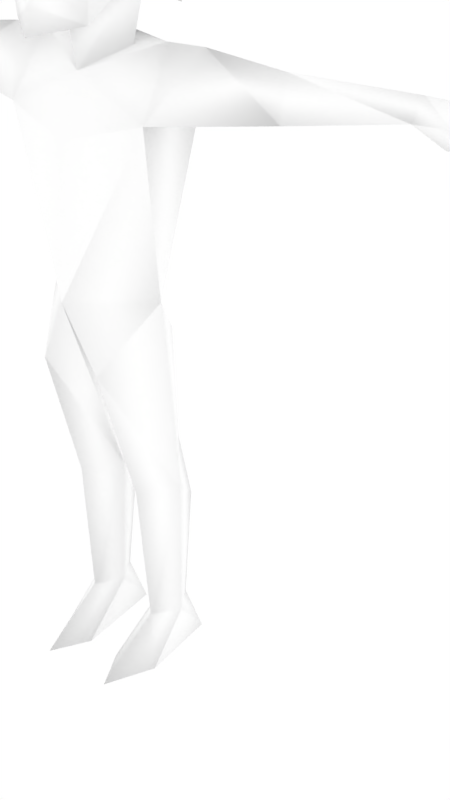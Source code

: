 # Source: malenpc12.blend  (saved by Blender 2.68.0; exported with 4.5.12 LTS)
import bpy
from mathutils import Matrix  # noqa: F401  (used for matrix-valued properties, if any)

bpy.ops.wm.read_factory_settings(use_empty=True)
scene = bpy.context.scene
scene.name = 'Scene'

# ---- collections
col_collection_1 = bpy.data.collections.new('Collection 1'); scene.collection.children.link(col_collection_1)
col_collection_2 = bpy.data.collections.new('Collection 2'); scene.collection.children.link(col_collection_2)

# ---- materials (node trees are filled in below, after node groups)
mat_npcs = bpy.data.materials.new('npcs')
mat_npcs.alpha_threshold = 0.0
mat_npcs.use_transparent_shadow = False
mat_npcs.diffuse_color = (1.0, 1.0, 1.0, 1.0)
mat_npcs.roughness = 0.5
mat_npcs.line_color = (0.0, 0.0, 0.0, 1.0)

# ---- material node trees

# ---- world
world_world = bpy.data.worlds.new('World'); scene.world = world_world
world_world.color = (1.0, 1.0, 1.0)
world_world.use_sun_shadow = False
world_world.sun_shadow_jitter_overblur = 0.0
world_world.cycles.sampling_method = 'MANUAL'
world_world.cycles.sample_map_resolution = 256

# ---- meshes
me_simplerrig = bpy.data.meshes.new('simplerrig')
me_simplerrig.from_pydata([(-0.1629, 0.07613, 1.733), (-0.1464, 0.06471, 1.763), (-0.1754, 0.08608, 1.765), (-0.1218, 0.125, 1.794), (-0.1258, 0.08915, 1.793), (-0.1548, 0.1105, 1.796), (-0.1548, 0.07319, 1.857), (-0.1423, 0.06324, 1.825), (-0.1713, 0.08461, 1.827), (-0.1959, 0.02432, 1.796), (-0.1629, 0.03881, 1.795), (-0.1918, 0.06018, 1.797), (-0.1852, 0.02062, 1.633), (-0.09934, 0.1071, 0.9329), (-0.2056, 0.09446, 1.476), (-0.2056, -0.08257, 1.476), (-0.1751, -0.01037, 1.053), (-0.0297, 0.04775, 0.5198), (-0.1021, 0.1191, 0.6204), (-0.1712, 0.04775, 0.5198), (-0.06312, 0.05722, 0.122), (-0.1088, 0.1277, 0.122), (-0.1562, 0.05722, 0.122), (-0.1088, -0.01494, 0.122), (-0.07613, 0.1581, 0.0), (-0.1415, 0.1581, 0.0), (-0.1067, -0.2007, 0.0), (-0.04835, -0.09696, 0.0), (-0.1667, -0.06724, 0.0), (-0.5126, -0.0004428, 1.614), (-0.5941, 0.1074, 1.564), (-0.5126, -0.01545, 1.512), (-0.2906, 0.02062, 1.633), (-0.7853, 0.05937, 1.596), (-0.7853, 0.1021, 1.551), (-0.7853, 0.01634, 1.551), (-0.879, 0.05633, 1.593), (-0.879, 0.1278, 1.56), (-0.8787, -0.001105, 1.557), (-0.9517, 0.05398, 1.583), (-0.9517, 0.1213, 1.562), (-0.9517, 0.004495, 1.562), (-1.033, 0.05055, 1.563), (-0.8758, -0.009503, 1.522), (-0.9423, 0.006136, 1.522), (-0.8611, 0.02569, 1.529), (-0.1028, 0.1646, 0.4271), (-0.08937, -0.1471, 0.8851), (-0.5126, 0.1018, 1.567), (-0.1005, -0.04367, 0.5198), (-0.08602, 0.02062, 1.616), (-0.1364, 0.02062, 1.791), (-0.1764, 0.0955, 1.82), (-0.1921, 0.08748, 1.93), (-0.1814, 0.072, 2.101), (-0.1548, -0.1619, 2.041), (-0.1258, -0.1342, 1.995), (-0.1272, -0.1342, 1.848), (-0.1069, -0.1307, 1.674), (-0.03981, -0.1895, 1.803), (-0.1842, -0.01796, 1.936), (-0.1592, -0.1414, 1.863), (-0.1294, 0.07123, 1.842), (-0.09607, 0.1682, 1.69), (0.1629, 0.07613, 1.733), (0.1464, 0.06471, 1.763), (0.1754, 0.08608, 1.765), (0.1218, 0.125, 1.794), (0.1258, 0.08915, 1.793), (0.1548, 0.1105, 1.796), (0.1548, 0.07319, 1.857), (0.1423, 0.06324, 1.825), (0.1713, 0.08461, 1.827), (0.1959, 0.02432, 1.796), (0.1629, 0.03881, 1.795), (0.1918, 0.06018, 1.797), (0.1852, 0.02062, 1.633), (0.09934, 0.1071, 0.9329), (0.2056, 0.09446, 1.476), (0.2056, -0.08257, 1.476), (0.1751, -0.01037, 1.053), (0.0297, 0.04775, 0.5198), (0.1021, 0.1191, 0.6204), (0.1712, 0.04775, 0.5198), (0.06312, 0.05722, 0.122), (0.1088, 0.1277, 0.122), (0.1562, 0.05722, 0.122), (0.1088, -0.01494, 0.122), (0.07613, 0.1581, 0.0), (0.1415, 0.1581, 0.0), (0.1067, -0.2007, 0.0), (0.04835, -0.09696, 0.0), (0.1667, -0.06724, 0.0), (0.5126, -0.0004428, 1.614), (0.5941, 0.1074, 1.564), (0.5126, -0.01545, 1.512), (0.2906, 0.02062, 1.633), (0.7853, 0.05937, 1.596), (0.7853, 0.1021, 1.551), (0.7853, 0.01634, 1.551), (0.879, 0.05633, 1.593), (0.879, 0.1278, 1.56), (0.8787, -0.001105, 1.557), (0.9517, 0.05398, 1.583), (0.9517, 0.1213, 1.562), (0.9517, 0.004495, 1.562), (1.033, 0.05055, 1.563), (0.8758, -0.009503, 1.522), (0.9423, 0.006136, 1.522), (0.8611, 0.02569, 1.529), (0.1028, 0.1646, 0.4271), (0.08937, -0.1471, 0.8851), (0.5126, 0.1018, 1.567), (0.1005, -0.04367, 0.5198), (0.0, -0.06882, 1.565), (0.0, 0.1068, 1.053), (0.0, -0.1589, 1.053), (0.0, 0.1156, 1.456), (0.0, 0.0873, 1.641), (0.0, -0.01255, 0.8708), (0.0, -0.132, 1.424), (0.08602, 0.02062, 1.616), (0.0, -0.08573, 1.673), (0.0, -0.2066, 1.649), (0.0, -0.1926, 1.713), (0.0, -0.2365, 1.816), (0.0, -0.1884, 1.897), (0.0, -0.1988, 2.022), (0.0, 0.08961, 1.731), (0.0, 0.206, 1.943), (0.0, 0.1016, 2.18), (0.0, -0.1553, 2.135), (0.1364, 0.02062, 1.791), (0.1764, 0.0955, 1.82), (0.1921, 0.08748, 1.93), (0.1814, 0.072, 2.101), (0.1548, -0.1619, 2.041), (0.1258, -0.1342, 1.995), (0.1272, -0.1342, 1.848), (0.1069, -0.1307, 1.674), (0.03981, -0.1895, 1.803), (0.1842, -0.01796, 1.936), (0.1592, -0.1414, 1.863), (0.1294, 0.07123, 1.842), (0.09607, 0.1682, 1.69), (0.004714, -0.2686, 1.967)], [], [(0, 3, 4, 1), (1, 4, 5, 2), (0, 2, 5, 3), (3, 6, 7, 4), (4, 7, 8, 5), (5, 8, 6, 3), (6, 9, 10, 7), (7, 10, 11, 8), (8, 11, 9, 6), (9, 0, 1, 10), (10, 1, 2, 11), (11, 2, 0, 9), (13, 119, 18), (26, 23, 28), (24, 20, 27), (46, 22, 19), (21, 20, 24), (116, 120, 15), (24, 27, 28, 25), (20, 23, 27), (25, 21, 24), (25, 28, 22), (16, 15, 14), (48, 32, 14), (31, 48, 14), (29, 30, 33), (37, 34, 38), (30, 34, 33), (35, 33, 38), (36, 37, 40), (33, 34, 37), (37, 38, 40), (38, 36, 41), (40, 41, 42), (41, 39, 42), (39, 40, 42), (34, 45, 38), (34, 30, 31), (35, 38, 43), (45, 43, 44), (38, 45, 44), (43, 38, 44), (39, 36, 40), (36, 33, 37), (36, 39, 41), (38, 41, 40), (23, 26, 27), (22, 21, 25), (23, 22, 28), (35, 45, 34), (45, 35, 43), (21, 22, 46), (46, 18, 17), (20, 21, 46), (27, 26, 28), (17, 23, 20), (23, 19, 22), (23, 17, 49), (18, 46, 19), (20, 46, 17), (33, 36, 38), (17, 18, 119), (118, 117, 14), (119, 116, 17), (15, 16, 116), (14, 15, 31), (47, 19, 49), (13, 18, 19), (116, 16, 47), (16, 19, 47), (116, 47, 17), (17, 47, 49), (35, 34, 31), (48, 31, 30), (32, 48, 29), (29, 48, 30), (35, 31, 29), (35, 29, 33), (19, 23, 49), (115, 14, 117), (32, 29, 31), (32, 31, 15), (13, 19, 16), (115, 16, 14), (115, 13, 16), (32, 12, 14), (12, 118, 14), (12, 32, 15), (15, 120, 114), (114, 12, 15), (50, 118, 12), (50, 12, 114), (122, 123, 58), (51, 122, 58), (126, 59, 125), (57, 58, 59), (124, 59, 58), (126, 57, 59), (56, 57, 126), (126, 127, 56), (114, 122, 51), (51, 50, 114), (51, 118, 50), (118, 51, 128), (54, 53, 60), (60, 55, 54), (55, 60, 61), (60, 56, 61), (62, 52, 53), (62, 128, 51), (53, 63, 62), (123, 124, 58), (56, 60, 51), (51, 57, 56), (51, 60, 53), (51, 53, 52), (62, 51, 52), (58, 57, 51), (63, 53, 129), (54, 130, 129), (128, 63, 129), (63, 128, 62), (64, 65, 68, 67), (65, 66, 69, 68), (64, 67, 69, 66), (67, 68, 71, 70), (68, 69, 72, 71), (69, 67, 70, 72), (70, 71, 74, 73), (71, 72, 75, 74), (72, 70, 73, 75), (73, 74, 65, 64), (74, 75, 66, 65), (75, 73, 64, 66), (77, 82, 119), (90, 92, 87), (88, 91, 84), (110, 83, 86), (85, 88, 84), (116, 79, 120), (88, 89, 92, 91), (84, 91, 87), (89, 88, 85), (89, 86, 92), (80, 78, 79), (112, 78, 96), (95, 78, 112), (93, 97, 94), (101, 102, 98), (94, 97, 98), (99, 102, 97), (100, 104, 101), (97, 101, 98), (101, 104, 102), (102, 105, 100), (104, 106, 105), (105, 106, 103), (103, 106, 104), (98, 102, 109), (98, 95, 94), (99, 107, 102), (109, 108, 107), (102, 108, 109), (107, 108, 102), (103, 104, 100), (100, 101, 97), (100, 105, 103), (102, 104, 105), (87, 91, 90), (86, 89, 85), (87, 92, 86), (99, 98, 109), (109, 107, 99), (85, 110, 86), (110, 81, 82), (84, 110, 85), (91, 92, 90), (81, 84, 87), (87, 86, 83), (87, 113, 81), (82, 83, 110), (84, 81, 110), (97, 102, 100), (81, 119, 82), (118, 78, 117), (119, 81, 116), (79, 116, 80), (78, 95, 79), (111, 113, 83), (77, 83, 82), (116, 111, 80), (80, 111, 83), (116, 81, 111), (81, 113, 111), (99, 95, 98), (112, 94, 95), (96, 93, 112), (93, 94, 112), (99, 93, 95), (99, 97, 93), (83, 113, 87), (115, 117, 78), (96, 95, 93), (96, 79, 95), (77, 80, 83), (115, 78, 80), (115, 80, 77), (96, 78, 76), (76, 78, 118), (76, 79, 96), (79, 114, 120), (114, 79, 76), (121, 76, 118), (121, 114, 76), (54, 55, 131), (122, 139, 123), (132, 139, 122), (126, 125, 140), (138, 140, 139), (124, 139, 140), (126, 140, 138), (137, 126, 138), (126, 137, 127), (114, 132, 122), (132, 114, 121), (132, 121, 118), (118, 128, 132), (135, 141, 134), (141, 135, 136), (136, 142, 141), (141, 142, 137), (143, 134, 133), (143, 132, 128), (134, 143, 144), (123, 139, 124), (135, 134, 129), (137, 132, 141), (132, 137, 138), (132, 134, 141), (132, 133, 134), (143, 133, 132), (139, 132, 138), (144, 129, 134), (53, 54, 129), (128, 129, 144), (144, 143, 128), (55, 145, 131), (145, 136, 131), (137, 142, 136), (137, 136, 145), (145, 127, 137), (140, 125, 59), (124, 140, 59), (145, 55, 61), (127, 145, 61), (127, 61, 56), (130, 54, 131), (135, 130, 131), (136, 135, 131), (130, 135, 129), (77, 13, 115), (77, 119, 13)])
me_simplerrig.polygons.foreach_set('use_smooth', [True] * 262)
_uv = me_simplerrig.uv_layers.new(name='UVMap')
_uv.uv.foreach_set('vector', [0.7126, 0.6739, 0.7126, 0.6829, 0.7096, 0.6807, 0.7096, 0.6762, 0.7096, 0.6762, 0.7096, 0.6807, 0.706, 0.6807, 0.706, 0.6762, 0.7031, 0.6739, 0.706, 0.6762, 0.706, 0.6807, 0.7031, 0.6829, 0.7126, 0.6784, 0.7126, 0.6874, 0.7096, 0.6852, 0.7096, 0.6807, 0.7096, 0.6807, 0.7096, 0.6852, 0.706, 0.6852, 0.706, 0.6807, 0.706, 0.6807, 0.706, 0.6852, 0.7031, 0.6874, 0.7031, 0.6784, 0.7126, 0.6829, 0.7126, 0.6919, 0.7096, 0.6897, 0.7096, 0.6852, 0.7096, 0.6852, 0.7096, 0.6897, 0.706, 0.6897, 0.706, 0.6852, 0.706, 0.6852, 0.706, 0.6897, 0.7031, 0.6919, 0.7031, 0.6829, 0.7126, 0.6874, 0.7126, 0.6965, 0.7096, 0.6942, 0.7096, 0.6897, 0.7096, 0.6897, 0.7096, 0.6942, 0.706, 0.6942, 0.706, 0.6897, 0.706, 0.6897, 0.706, 0.6942, 0.7031, 0.6965, 0.7031, 0.6874, 0.7244, 0.6659, 0.7181, 0.6622, 0.7258, 0.6477, 0.6401, 0.6975, 0.6401, 0.6793, 0.6318, 0.6879, 0.6541, 0.668, 0.6452, 0.6732, 0.6479, 0.6914, 0.7258, 0.6386, 0.7323, 0.6255, 0.7323, 0.6434, 0.6456, 0.6673, 0.6452, 0.6732, 0.6541, 0.668, 0.688, 0.6257, 0.688, 0.6486, 0.675, 0.6524, 0.6551, 0.6667, 0.651, 0.6898, 0.6652, 0.6862, 0.6613, 0.6667, 0.6452, 0.6732, 0.6401, 0.6793, 0.6479, 0.6914, 0.626, 0.6681, 0.6345, 0.6671, 0.6276, 0.6624, 0.626, 0.6681, 0.6318, 0.6879, 0.6352, 0.6735, 0.6631, 0.6257, 0.6737, 0.6524, 0.6629, 0.6524, 0.7296, 0.681, 0.7392, 0.6738, 0.7494, 0.681, 0.7309, 0.6887, 0.7296, 0.681, 0.7494, 0.681, 0.7286, 0.6738, 0.7247, 0.681, 0.7136, 0.6738, 0.7191, 0.732, 0.7253, 0.7306, 0.7191, 0.7215, 0.7247, 0.681, 0.7136, 0.681, 0.7136, 0.6738, 0.7277, 0.7463, 0.729, 0.7393, 0.7218, 0.7453, 0.7229, 0.7393, 0.7222, 0.7324, 0.7176, 0.7335, 0.729, 0.7393, 0.7285, 0.7322, 0.7222, 0.7324, 0.7191, 0.732, 0.7191, 0.7215, 0.7143, 0.7315, 0.7218, 0.7453, 0.7229, 0.7393, 0.7172, 0.7437, 0.7143, 0.7315, 0.7142, 0.7219, 0.7088, 0.7258, 0.7172, 0.7437, 0.7182, 0.7393, 0.7125, 0.7393, 0.7182, 0.7393, 0.7176, 0.7335, 0.7125, 0.7393, 0.7253, 0.7306, 0.7231, 0.7216, 0.7191, 0.7215, 0.7136, 0.681, 0.7247, 0.681, 0.7309, 0.6887, 0.7277, 0.7463, 0.7218, 0.7453, 0.7215, 0.7493, 0.7231, 0.7216, 0.7241, 0.7184, 0.72, 0.7169, 0.7191, 0.7215, 0.7231, 0.7216, 0.72, 0.7169, 0.7215, 0.7493, 0.7218, 0.7453, 0.7172, 0.7477, 0.7182, 0.7393, 0.7229, 0.7393, 0.7176, 0.7335, 0.7229, 0.7393, 0.729, 0.7393, 0.7222, 0.7324, 0.7229, 0.7393, 0.7182, 0.7393, 0.7172, 0.7437, 0.7191, 0.7215, 0.7142, 0.7219, 0.7143, 0.7315, 0.6401, 0.6793, 0.6401, 0.6975, 0.6479, 0.6914, 0.6352, 0.6735, 0.6345, 0.6671, 0.626, 0.6681, 0.6401, 0.6793, 0.6352, 0.6735, 0.6318, 0.6879, 0.729, 0.7236, 0.7231, 0.7216, 0.7253, 0.7306, 0.7231, 0.7216, 0.729, 0.7236, 0.7241, 0.7184, 0.7258, 0.6255, 0.7323, 0.6255, 0.7258, 0.6386, 0.7258, 0.6386, 0.7258, 0.6477, 0.7186, 0.6434, 0.719, 0.6255, 0.7258, 0.6255, 0.7258, 0.6386, 0.651, 0.6898, 0.658, 0.6963, 0.6652, 0.6862, 0.7363, 0.6434, 0.7429, 0.6255, 0.7363, 0.6255, 0.7429, 0.6255, 0.7493, 0.6434, 0.7493, 0.6255, 0.7429, 0.6255, 0.7363, 0.6434, 0.7429, 0.6434, 0.7258, 0.6477, 0.7258, 0.6386, 0.7323, 0.6434, 0.719, 0.6255, 0.7258, 0.6386, 0.7186, 0.6434, 0.729, 0.7393, 0.7229, 0.7393, 0.7218, 0.7453, 0.7186, 0.6434, 0.7258, 0.6477, 0.7181, 0.6622, 0.6499, 0.6632, 0.6499, 0.6515, 0.6629, 0.6524, 0.731, 0.6622, 0.7363, 0.6732, 0.7363, 0.6434, 0.675, 0.6524, 0.673, 0.6257, 0.688, 0.6257, 0.7494, 0.681, 0.7494, 0.6887, 0.7309, 0.6887, 0.7429, 0.6637, 0.7493, 0.6434, 0.7429, 0.6434, 0.7244, 0.6659, 0.7258, 0.6477, 0.7323, 0.6434, 0.7363, 0.6732, 0.7493, 0.6732, 0.7429, 0.6637, 0.7493, 0.6732, 0.7493, 0.6434, 0.7429, 0.6637, 0.7363, 0.6732, 0.7429, 0.6637, 0.7363, 0.6434, 0.7363, 0.6434, 0.7429, 0.6637, 0.7429, 0.6434, 0.7136, 0.6887, 0.7136, 0.681, 0.7309, 0.6887, 0.7296, 0.681, 0.7309, 0.6887, 0.7247, 0.681, 0.7392, 0.6738, 0.7296, 0.681, 0.7286, 0.6738, 0.7286, 0.6738, 0.7296, 0.681, 0.7247, 0.681, 0.7136, 0.6887, 0.7309, 0.6887, 0.7294, 0.6967, 0.7136, 0.6887, 0.7294, 0.6967, 0.7136, 0.6967, 0.7493, 0.6434, 0.7429, 0.6255, 0.7429, 0.6434, 0.6499, 0.6257, 0.6629, 0.6524, 0.6499, 0.6515, 0.7391, 0.6967, 0.7294, 0.6967, 0.7309, 0.6887, 0.7391, 0.6967, 0.7309, 0.6887, 0.7494, 0.6887, 0.7244, 0.6659, 0.7323, 0.6434, 0.7292, 0.6732, 0.6499, 0.6257, 0.6631, 0.6257, 0.6629, 0.6524, 0.7181, 0.6732, 0.7244, 0.6659, 0.7292, 0.6732, 0.7392, 0.6738, 0.7494, 0.6738, 0.7494, 0.681, 0.6623, 0.6642, 0.6499, 0.6632, 0.6629, 0.6524, 0.7494, 0.6967, 0.7391, 0.6967, 0.7494, 0.6887, 0.675, 0.6524, 0.688, 0.6486, 0.688, 0.6583, 0.688, 0.6583, 0.6757, 0.6642, 0.675, 0.6524, 0.6564, 0.666, 0.6499, 0.6632, 0.6623, 0.6642, 0.6819, 0.6644, 0.6757, 0.6642, 0.688, 0.6583, 0.6261, 0.7051, 0.6261, 0.7103, 0.6306, 0.7069, 0.6324, 0.6991, 0.6261, 0.7051, 0.6306, 0.7069, 0.6415, 0.7351, 0.637, 0.7249, 0.6415, 0.7275, 0.6258, 0.73, 0.6271, 0.7103, 0.637, 0.7249, 0.6415, 0.7142, 0.637, 0.7249, 0.6271, 0.7103, 0.6415, 0.7351, 0.6258, 0.73, 0.637, 0.7249, 0.626, 0.746, 0.6258, 0.73, 0.6415, 0.7351, 0.6415, 0.7351, 0.6414, 0.7493, 0.626, 0.746, 0.6445, 0.6962, 0.6445, 0.7034, 0.6565, 0.7099, 0.6565, 0.7099, 0.653, 0.6986, 0.6445, 0.6962, 0.6565, 0.7099, 0.6599, 0.6964, 0.653, 0.6986, 0.6599, 0.6964, 0.6565, 0.7099, 0.663, 0.7014, 0.6825, 0.7381, 0.6891, 0.7308, 0.6826, 0.7273, 0.6826, 0.7273, 0.6712, 0.7308, 0.6825, 0.7381, 0.6712, 0.7308, 0.6826, 0.7273, 0.6747, 0.7209, 0.6996, 0.7473, 0.7029, 0.7445, 0.7038, 0.7485, 0.6606, 0.7123, 0.6582, 0.7132, 0.6573, 0.7168, 0.6606, 0.7123, 0.663, 0.7014, 0.6565, 0.7099, 0.6617, 0.7241, 0.6603, 0.7154, 0.6629, 0.7208, 0.6415, 0.7067, 0.6415, 0.7142, 0.6271, 0.7103, 0.7029, 0.7445, 0.6996, 0.7473, 0.6953, 0.7455, 0.6324, 0.6991, 0.6372, 0.704, 0.6428, 0.7014, 0.6902, 0.7195, 0.6826, 0.7273, 0.6891, 0.7308, 0.6579, 0.739, 0.6735, 0.7488, 0.661, 0.7486, 0.6606, 0.7123, 0.6565, 0.7099, 0.6582, 0.7132, 0.6306, 0.7069, 0.6372, 0.704, 0.6324, 0.6991, 0.7066, 0.7276, 0.6891, 0.7308, 0.6975, 0.743, 0.6825, 0.7381, 0.6817, 0.7492, 0.6975, 0.743, 0.6646, 0.7155, 0.6603, 0.7154, 0.6646, 0.7077, 0.6603, 0.7154, 0.6646, 0.7155, 0.6629, 0.7208, 0.7031, 0.6739, 0.706, 0.6762, 0.706, 0.6807, 0.7031, 0.6829, 0.706, 0.6762, 0.7096, 0.6762, 0.7096, 0.6807, 0.706, 0.6807, 0.7126, 0.6739, 0.7126, 0.6829, 0.7096, 0.6807, 0.7096, 0.6762, 0.7031, 0.6784, 0.706, 0.6807, 0.706, 0.6852, 0.7031, 0.6874, 0.706, 0.6807, 0.7096, 0.6807, 0.7096, 0.6852, 0.706, 0.6852, 0.7096, 0.6807, 0.7126, 0.6784, 0.7126, 0.6874, 0.7096, 0.6852, 0.7031, 0.6829, 0.706, 0.6852, 0.706, 0.6897, 0.7031, 0.6919, 0.706, 0.6852, 0.7096, 0.6852, 0.7096, 0.6897, 0.706, 0.6897, 0.7096, 0.6852, 0.7126, 0.6829, 0.7126, 0.6919, 0.7096, 0.6897, 0.7031, 0.6874, 0.706, 0.6897, 0.706, 0.6942, 0.7031, 0.6965, 0.706, 0.6897, 0.7096, 0.6897, 0.7096, 0.6942, 0.706, 0.6942, 0.7096, 0.6897, 0.7126, 0.6874, 0.7126, 0.6965, 0.7096, 0.6942, 0.7119, 0.6659, 0.7105, 0.6477, 0.7181, 0.6622, 0.6401, 0.6975, 0.6318, 0.6879, 0.6401, 0.6793, 0.6541, 0.668, 0.6479, 0.6914, 0.6452, 0.6732, 0.7105, 0.6386, 0.704, 0.6434, 0.704, 0.6255, 0.6456, 0.6673, 0.6541, 0.668, 0.6452, 0.6732, 0.688, 0.6257, 0.7011, 0.6524, 0.688, 0.6486, 0.6551, 0.6667, 0.6613, 0.6667, 0.6652, 0.6862, 0.651, 0.6898, 0.6452, 0.6732, 0.6479, 0.6914, 0.6401, 0.6793, 0.626, 0.6681, 0.6276, 0.6624, 0.6345, 0.6671, 0.626, 0.6681, 0.6352, 0.6735, 0.6318, 0.6879, 0.6367, 0.6257, 0.637, 0.6524, 0.6262, 0.6524, 0.7296, 0.681, 0.7494, 0.681, 0.7392, 0.6738, 0.7309, 0.6887, 0.7494, 0.681, 0.7296, 0.681, 0.7286, 0.6738, 0.7136, 0.6738, 0.7247, 0.681, 0.7391, 0.732, 0.7392, 0.7215, 0.7329, 0.7306, 0.7247, 0.681, 0.7136, 0.6738, 0.7136, 0.681, 0.7305, 0.7463, 0.7364, 0.7453, 0.7292, 0.7393, 0.7353, 0.7393, 0.7406, 0.7335, 0.736, 0.7324, 0.7292, 0.7393, 0.736, 0.7324, 0.7297, 0.7322, 0.7391, 0.732, 0.7439, 0.7315, 0.7392, 0.7215, 0.7364, 0.7453, 0.741, 0.7437, 0.7353, 0.7393, 0.7439, 0.7315, 0.7494, 0.7258, 0.744, 0.7219, 0.741, 0.7437, 0.7457, 0.7393, 0.74, 0.7393, 0.74, 0.7393, 0.7457, 0.7393, 0.7406, 0.7335, 0.7329, 0.7306, 0.7392, 0.7215, 0.7351, 0.7216, 0.7136, 0.681, 0.7309, 0.6887, 0.7247, 0.681, 0.7305, 0.7463, 0.7367, 0.7493, 0.7364, 0.7453, 0.7351, 0.7216, 0.7382, 0.7169, 0.7342, 0.7184, 0.7392, 0.7215, 0.7382, 0.7169, 0.7351, 0.7216, 0.7367, 0.7493, 0.741, 0.7477, 0.7364, 0.7453, 0.74, 0.7393, 0.7406, 0.7335, 0.7353, 0.7393, 0.7353, 0.7393, 0.736, 0.7324, 0.7292, 0.7393, 0.7353, 0.7393, 0.741, 0.7437, 0.74, 0.7393, 0.7392, 0.7215, 0.7439, 0.7315, 0.744, 0.7219, 0.6401, 0.6793, 0.6479, 0.6914, 0.6401, 0.6975, 0.6352, 0.6735, 0.626, 0.6681, 0.6345, 0.6671, 0.6401, 0.6793, 0.6318, 0.6879, 0.6352, 0.6735, 0.7292, 0.7236, 0.7329, 0.7306, 0.7351, 0.7216, 0.7351, 0.7216, 0.7342, 0.7184, 0.7292, 0.7236, 0.7105, 0.6255, 0.7105, 0.6386, 0.704, 0.6255, 0.7105, 0.6386, 0.7176, 0.6434, 0.7105, 0.6477, 0.7172, 0.6255, 0.7105, 0.6386, 0.7105, 0.6255, 0.651, 0.6898, 0.6652, 0.6862, 0.658, 0.6963, 0.7363, 0.6434, 0.7363, 0.6255, 0.7429, 0.6255, 0.7429, 0.6255, 0.7493, 0.6255, 0.7493, 0.6434, 0.7429, 0.6255, 0.7429, 0.6434, 0.7363, 0.6434, 0.7105, 0.6477, 0.704, 0.6434, 0.7105, 0.6386, 0.7172, 0.6255, 0.7176, 0.6434, 0.7105, 0.6386, 0.7292, 0.7393, 0.7364, 0.7453, 0.7353, 0.7393, 0.7176, 0.6434, 0.7181, 0.6622, 0.7105, 0.6477, 0.6499, 0.6632, 0.637, 0.6524, 0.6499, 0.6515, 0.731, 0.6622, 0.7363, 0.6434, 0.7363, 0.6732, 0.7011, 0.6524, 0.688, 0.6257, 0.703, 0.6257, 0.7494, 0.681, 0.7309, 0.6887, 0.7494, 0.6887, 0.7429, 0.6637, 0.7429, 0.6434, 0.7493, 0.6434, 0.7119, 0.6659, 0.704, 0.6434, 0.7105, 0.6477, 0.7363, 0.6732, 0.7429, 0.6637, 0.7493, 0.6732, 0.7493, 0.6732, 0.7429, 0.6637, 0.7493, 0.6434, 0.7363, 0.6732, 0.7363, 0.6434, 0.7429, 0.6637, 0.7363, 0.6434, 0.7429, 0.6434, 0.7429, 0.6637, 0.7136, 0.6887, 0.7309, 0.6887, 0.7136, 0.681, 0.7296, 0.681, 0.7247, 0.681, 0.7309, 0.6887, 0.7392, 0.6738, 0.7286, 0.6738, 0.7296, 0.681, 0.7286, 0.6738, 0.7247, 0.681, 0.7296, 0.681, 0.7136, 0.6887, 0.7294, 0.6967, 0.7309, 0.6887, 0.7136, 0.6887, 0.7136, 0.6967, 0.7294, 0.6967, 0.7493, 0.6434, 0.7429, 0.6434, 0.7429, 0.6255, 0.6499, 0.6257, 0.6499, 0.6515, 0.637, 0.6524, 0.7391, 0.6967, 0.7309, 0.6887, 0.7294, 0.6967, 0.7391, 0.6967, 0.7494, 0.6887, 0.7309, 0.6887, 0.7119, 0.6659, 0.707, 0.6732, 0.704, 0.6434, 0.6499, 0.6257, 0.637, 0.6524, 0.6367, 0.6257, 0.7181, 0.6732, 0.707, 0.6732, 0.7119, 0.6659, 0.7392, 0.6738, 0.7494, 0.681, 0.7494, 0.6738, 0.6375, 0.6642, 0.637, 0.6524, 0.6499, 0.6632, 0.7494, 0.6967, 0.7494, 0.6887, 0.7391, 0.6967, 0.7011, 0.6524, 0.688, 0.6583, 0.688, 0.6486, 0.688, 0.6583, 0.7011, 0.6524, 0.7003, 0.6642, 0.6433, 0.666, 0.6375, 0.6642, 0.6499, 0.6632, 0.6939, 0.6644, 0.688, 0.6583, 0.7003, 0.6642, 0.6825, 0.7381, 0.6712, 0.7308, 0.6665, 0.742, 0.6261, 0.7051, 0.6306, 0.7069, 0.6261, 0.7103, 0.6324, 0.6991, 0.6306, 0.7069, 0.6261, 0.7051, 0.6415, 0.7351, 0.6415, 0.7275, 0.646, 0.7249, 0.6572, 0.7301, 0.646, 0.7249, 0.6559, 0.7104, 0.6415, 0.7142, 0.6559, 0.7104, 0.646, 0.7249, 0.6415, 0.7351, 0.646, 0.7249, 0.6572, 0.7301, 0.6569, 0.7461, 0.6415, 0.7351, 0.6572, 0.7301, 0.6415, 0.7351, 0.6569, 0.7461, 0.6414, 0.7493, 0.6445, 0.6962, 0.6565, 0.7099, 0.6445, 0.7034, 0.6565, 0.7099, 0.6445, 0.6962, 0.653, 0.6986, 0.6565, 0.7099, 0.653, 0.6986, 0.6599, 0.6964, 0.6599, 0.6964, 0.663, 0.7014, 0.6565, 0.7099, 0.6825, 0.7381, 0.6826, 0.7273, 0.6891, 0.7308, 0.6826, 0.7273, 0.6825, 0.7381, 0.6712, 0.7308, 0.6712, 0.7308, 0.6747, 0.7209, 0.6826, 0.7273, 0.7041, 0.7396, 0.705, 0.7353, 0.7081, 0.7381, 0.6605, 0.7123, 0.6573, 0.7168, 0.6582, 0.7132, 0.6605, 0.7123, 0.6565, 0.7099, 0.663, 0.7014, 0.6674, 0.7242, 0.6662, 0.7208, 0.6688, 0.7154, 0.6415, 0.7067, 0.6559, 0.7104, 0.6415, 0.7142, 0.6825, 0.7381, 0.6891, 0.7308, 0.6975, 0.743, 0.7081, 0.7381, 0.7041, 0.7422, 0.7041, 0.7396, 0.6324, 0.6991, 0.6428, 0.7014, 0.6372, 0.704, 0.6902, 0.7195, 0.6891, 0.7308, 0.6826, 0.7273, 0.6579, 0.739, 0.661, 0.7486, 0.6736, 0.7488, 0.6605, 0.7123, 0.6582, 0.7132, 0.6565, 0.7099, 0.6306, 0.7069, 0.6324, 0.6991, 0.6372, 0.704, 0.7066, 0.7276, 0.6975, 0.743, 0.6891, 0.7308, 0.6891, 0.7308, 0.6825, 0.7381, 0.6975, 0.743, 0.6646, 0.7155, 0.6646, 0.7077, 0.6688, 0.7154, 0.6688, 0.7154, 0.6662, 0.7208, 0.6646, 0.7155, 0.6712, 0.7308, 0.6579, 0.7315, 0.6665, 0.742, 0.6579, 0.7315, 0.6712, 0.7308, 0.6665, 0.742, 0.7081, 0.7381, 0.705, 0.7353, 0.7098, 0.7377, 0.7081, 0.7381, 0.7098, 0.7377, 0.7087, 0.7435, 0.7087, 0.7435, 0.7064, 0.742, 0.7081, 0.7381, 0.646, 0.7249, 0.6415, 0.7275, 0.637, 0.7249, 0.6415, 0.7142, 0.646, 0.7249, 0.637, 0.7249, 0.6579, 0.7315, 0.6712, 0.7308, 0.6747, 0.7209, 0.7064, 0.742, 0.7087, 0.7435, 0.7038, 0.7485, 0.7064, 0.742, 0.7038, 0.7485, 0.7029, 0.7445, 0.6817, 0.7492, 0.6825, 0.7381, 0.6665, 0.742, 0.6825, 0.7381, 0.6817, 0.7492, 0.6665, 0.742, 0.6712, 0.7308, 0.6825, 0.7381, 0.6665, 0.742, 0.6817, 0.7492, 0.6825, 0.7381, 0.6975, 0.743, 0.7119, 0.6659, 0.7244, 0.6659, 0.7181, 0.6732, 0.7119, 0.6659, 0.7181, 0.6622, 0.7244, 0.6659])
_ca = me_simplerrig.color_attributes.new('Col', 'BYTE_COLOR', 'CORNER')
_ca.data.foreach_set('color', [1.0, 1.0, 1.0, 1.0, 1.0, 1.0, 1.0, 1.0, 1.0, 1.0, 1.0, 1.0, 1.0, 1.0, 1.0, 1.0, 1.0, 1.0, 1.0, 1.0, 1.0, 1.0, 1.0, 1.0, 1.0, 1.0, 1.0, 1.0, 1.0, 1.0, 1.0, 1.0, 1.0, 1.0, 1.0, 1.0, 1.0, 1.0, 1.0, 1.0, 1.0, 1.0, 1.0, 1.0, 1.0, 1.0, 1.0, 1.0, 1.0, 1.0, 1.0, 1.0, 1.0, 1.0, 1.0, 1.0, 1.0, 1.0, 1.0, 1.0, 1.0, 1.0, 1.0, 1.0, 1.0, 1.0, 1.0, 1.0, 1.0, 1.0, 1.0, 1.0, 1.0, 1.0, 1.0, 1.0, 1.0, 1.0, 1.0, 1.0, 1.0, 1.0, 1.0, 1.0, 1.0, 1.0, 1.0, 1.0, 1.0, 1.0, 1.0, 1.0, 1.0, 1.0, 1.0, 1.0, 1.0, 1.0, 1.0, 1.0, 1.0, 1.0, 1.0, 1.0, 1.0, 1.0, 1.0, 1.0, 1.0, 1.0, 1.0, 1.0, 1.0, 1.0, 1.0, 1.0, 1.0, 1.0, 1.0, 1.0, 1.0, 1.0, 1.0, 1.0, 1.0, 1.0, 1.0, 1.0, 1.0, 1.0, 1.0, 1.0, 1.0, 1.0, 1.0, 1.0, 1.0, 1.0, 1.0, 1.0, 1.0, 1.0, 1.0, 1.0, 1.0, 1.0, 1.0, 1.0, 1.0, 1.0, 1.0, 1.0, 1.0, 1.0, 1.0, 1.0, 1.0, 1.0, 1.0, 1.0, 1.0, 1.0, 1.0, 1.0, 1.0, 1.0, 1.0, 1.0, 1.0, 1.0, 1.0, 1.0, 1.0, 1.0, 1.0, 1.0, 1.0, 1.0, 1.0, 1.0, 1.0, 1.0, 1.0, 1.0, 1.0, 1.0, 1.0, 1.0, 1.0, 1.0, 1.0, 1.0, 1.0, 1.0, 1.0, 1.0, 1.0, 1.0, 1.0, 1.0, 1.0, 1.0, 1.0, 1.0, 1.0, 1.0, 1.0, 1.0, 1.0, 1.0, 1.0, 1.0, 1.0, 1.0, 1.0, 1.0, 1.0, 1.0, 1.0, 1.0, 1.0, 1.0, 1.0, 1.0, 1.0, 1.0, 1.0, 1.0, 1.0, 1.0, 1.0, 1.0, 1.0, 1.0, 1.0, 1.0, 1.0, 1.0, 1.0, 1.0, 1.0, 1.0, 1.0, 1.0, 1.0, 1.0, 1.0, 1.0, 1.0, 1.0, 1.0, 1.0, 1.0, 1.0, 1.0, 1.0, 1.0, 1.0, 1.0, 1.0, 1.0, 1.0, 1.0, 1.0, 1.0, 1.0, 1.0, 1.0, 1.0, 1.0, 1.0, 1.0, 1.0, 1.0, 1.0, 1.0, 1.0, 1.0, 1.0, 1.0, 1.0, 1.0, 1.0, 1.0, 1.0, 1.0, 1.0, 1.0, 1.0, 1.0, 1.0, 1.0, 1.0, 1.0, 1.0, 1.0, 1.0, 1.0, 1.0, 1.0, 1.0, 1.0, 1.0, 1.0, 1.0, 1.0, 1.0, 1.0, 1.0, 1.0, 1.0, 1.0, 1.0, 1.0, 1.0, 1.0, 1.0, 1.0, 1.0, 1.0, 1.0, 1.0, 1.0, 1.0, 1.0, 1.0, 1.0, 1.0, 1.0, 1.0, 1.0, 1.0, 1.0, 1.0, 1.0, 1.0, 1.0, 1.0, 1.0, 1.0, 1.0, 1.0, 1.0, 1.0, 1.0, 1.0, 1.0, 1.0, 1.0, 1.0, 1.0, 1.0, 1.0, 1.0, 1.0, 1.0, 1.0, 1.0, 1.0, 1.0, 1.0, 1.0, 1.0, 1.0, 1.0, 1.0, 1.0, 1.0, 1.0, 1.0, 1.0, 1.0, 1.0, 1.0, 1.0, 1.0, 1.0, 1.0, 1.0, 1.0, 1.0, 1.0, 1.0, 1.0, 1.0, 1.0, 1.0, 1.0, 1.0, 1.0, 1.0, 1.0, 1.0, 1.0, 1.0, 1.0, 1.0, 1.0, 1.0, 1.0, 1.0, 1.0, 1.0, 1.0, 1.0, 1.0, 1.0, 1.0, 1.0, 1.0, 1.0, 1.0, 1.0, 1.0, 1.0, 1.0, 1.0, 1.0, 1.0, 1.0, 1.0, 1.0, 1.0, 1.0, 1.0, 1.0, 1.0, 1.0, 1.0, 1.0, 1.0, 1.0, 1.0, 1.0, 1.0, 1.0, 1.0, 1.0, 1.0, 1.0, 1.0, 1.0, 1.0, 1.0, 1.0, 1.0, 1.0, 1.0, 1.0, 1.0, 1.0, 1.0, 1.0, 1.0, 1.0, 1.0, 1.0, 1.0, 1.0, 1.0, 1.0, 1.0, 1.0, 1.0, 1.0, 1.0, 1.0, 1.0, 1.0, 1.0, 1.0, 1.0, 1.0, 1.0, 1.0, 1.0, 1.0, 1.0, 1.0, 1.0, 1.0, 1.0, 1.0, 1.0, 1.0, 1.0, 1.0, 1.0, 1.0, 1.0, 1.0, 1.0, 1.0, 1.0, 1.0, 1.0, 1.0, 1.0, 1.0, 1.0, 1.0, 1.0, 1.0, 1.0, 1.0, 1.0, 1.0, 1.0, 1.0, 1.0, 1.0, 1.0, 1.0, 1.0, 1.0, 1.0, 1.0, 1.0, 1.0, 1.0, 1.0, 1.0, 1.0, 1.0, 1.0, 1.0, 1.0, 1.0, 1.0, 1.0, 1.0, 1.0, 1.0, 1.0, 1.0, 1.0, 1.0, 1.0, 1.0, 1.0, 1.0, 1.0, 1.0, 1.0, 1.0, 1.0, 1.0, 1.0, 1.0, 1.0, 1.0, 1.0, 1.0, 1.0, 1.0, 1.0, 1.0, 1.0, 1.0, 1.0, 1.0, 1.0, 1.0, 1.0, 1.0, 1.0, 1.0, 1.0, 1.0, 1.0, 1.0, 1.0, 1.0, 1.0, 1.0, 1.0, 1.0, 1.0, 1.0, 1.0, 1.0, 1.0, 1.0, 1.0, 1.0, 1.0, 1.0, 1.0, 1.0, 1.0, 1.0, 1.0, 1.0, 1.0, 1.0, 1.0, 1.0, 1.0, 1.0, 1.0, 1.0, 1.0, 1.0, 1.0, 1.0, 1.0, 1.0, 1.0, 1.0, 1.0, 1.0, 1.0, 1.0, 1.0, 1.0, 1.0, 1.0, 1.0, 1.0, 1.0, 1.0, 1.0, 1.0, 1.0, 1.0, 1.0, 1.0, 1.0, 1.0, 1.0, 1.0, 1.0, 1.0, 1.0, 1.0, 1.0, 1.0, 1.0, 1.0, 1.0, 1.0, 1.0, 1.0, 1.0, 1.0, 1.0, 1.0, 1.0, 1.0, 1.0, 1.0, 1.0, 1.0, 1.0, 1.0, 1.0, 1.0, 1.0, 1.0, 1.0, 1.0, 1.0, 1.0, 1.0, 1.0, 1.0, 1.0, 1.0, 1.0, 1.0, 1.0, 1.0, 1.0, 1.0, 1.0, 1.0, 1.0, 1.0, 1.0, 1.0, 1.0, 1.0, 1.0, 1.0, 1.0, 1.0, 1.0, 1.0, 1.0, 1.0, 1.0, 1.0, 1.0, 1.0, 1.0, 1.0, 1.0, 1.0, 1.0, 1.0, 1.0, 1.0, 1.0, 1.0, 1.0, 1.0, 1.0, 1.0, 1.0, 1.0, 1.0, 1.0, 1.0, 1.0, 1.0, 1.0, 1.0, 1.0, 1.0, 1.0, 1.0, 1.0, 1.0, 1.0, 1.0, 1.0, 1.0, 1.0, 1.0, 1.0, 1.0, 1.0, 1.0, 1.0, 1.0, 1.0, 1.0, 1.0, 1.0, 1.0, 1.0, 1.0, 1.0, 1.0, 1.0, 1.0, 1.0, 1.0, 1.0, 1.0, 1.0, 1.0, 1.0, 1.0, 1.0, 1.0, 1.0, 1.0, 1.0, 1.0, 1.0, 1.0, 1.0, 1.0, 1.0, 1.0, 1.0, 1.0, 1.0, 1.0, 1.0, 1.0, 1.0, 1.0, 1.0, 1.0, 1.0, 1.0, 1.0, 1.0, 1.0, 1.0, 1.0, 1.0, 1.0, 1.0, 1.0, 1.0, 1.0, 1.0, 1.0, 1.0, 1.0, 1.0, 1.0, 1.0, 1.0, 1.0, 1.0, 1.0, 1.0, 1.0, 1.0, 1.0, 1.0, 1.0, 1.0, 1.0, 1.0, 1.0, 1.0, 1.0, 1.0, 1.0, 1.0, 1.0, 1.0, 1.0, 1.0, 1.0, 1.0, 1.0, 1.0, 1.0, 1.0, 1.0, 1.0, 1.0, 1.0, 1.0, 1.0, 1.0, 1.0, 1.0, 1.0, 1.0, 1.0, 1.0, 1.0, 1.0, 1.0, 1.0, 1.0, 1.0, 1.0, 1.0, 1.0, 1.0, 1.0, 1.0, 1.0, 1.0, 1.0, 1.0, 1.0, 1.0, 1.0, 1.0, 1.0, 1.0, 1.0, 1.0, 1.0, 1.0, 1.0, 1.0, 1.0, 1.0, 1.0, 1.0, 1.0, 1.0, 1.0, 1.0, 1.0, 1.0, 1.0, 1.0, 1.0, 1.0, 1.0, 1.0, 1.0, 1.0, 1.0, 1.0, 1.0, 1.0, 1.0, 1.0, 1.0, 1.0, 1.0, 1.0, 1.0, 1.0, 1.0, 1.0, 1.0, 1.0, 1.0, 1.0, 1.0, 1.0, 1.0, 1.0, 1.0, 1.0, 1.0, 1.0, 1.0, 1.0, 1.0, 1.0, 1.0, 1.0, 1.0, 1.0, 1.0, 1.0, 1.0, 1.0, 1.0, 1.0, 1.0, 1.0, 1.0, 1.0, 1.0, 1.0, 1.0, 1.0, 1.0, 1.0, 1.0, 1.0, 1.0, 1.0, 1.0, 1.0, 1.0, 1.0, 1.0, 1.0, 1.0, 1.0, 1.0, 1.0, 1.0, 1.0, 1.0, 1.0, 1.0, 1.0, 1.0, 1.0, 1.0, 1.0, 1.0, 1.0, 1.0, 1.0, 1.0, 1.0, 1.0, 1.0, 1.0, 1.0, 1.0, 1.0, 1.0, 1.0, 1.0, 1.0, 1.0, 1.0, 1.0, 1.0, 1.0, 1.0, 1.0, 1.0, 1.0, 1.0, 1.0, 1.0, 1.0, 1.0, 1.0, 1.0, 1.0, 1.0, 1.0, 1.0, 1.0, 1.0, 1.0, 1.0, 1.0, 1.0, 1.0, 1.0, 1.0, 1.0, 1.0, 1.0, 1.0, 1.0, 1.0, 1.0, 1.0, 1.0, 1.0, 1.0, 1.0, 1.0, 1.0, 1.0, 1.0, 1.0, 1.0, 1.0, 1.0, 1.0, 1.0, 1.0, 1.0, 1.0, 1.0, 1.0, 1.0, 1.0, 1.0, 1.0, 1.0, 1.0, 1.0, 1.0, 1.0, 1.0, 1.0, 1.0, 1.0, 1.0, 1.0, 1.0, 1.0, 1.0, 1.0, 1.0, 1.0, 1.0, 1.0, 1.0, 1.0, 1.0, 1.0, 1.0, 1.0, 1.0, 1.0, 1.0, 1.0, 1.0, 1.0, 1.0, 1.0, 1.0, 1.0, 1.0, 1.0, 1.0, 1.0, 1.0, 1.0, 1.0, 1.0, 1.0, 1.0, 1.0, 1.0, 1.0, 1.0, 1.0, 1.0, 1.0, 1.0, 1.0, 1.0, 1.0, 1.0, 1.0, 1.0, 1.0, 1.0, 1.0, 1.0, 1.0, 1.0, 1.0, 1.0, 1.0, 1.0, 1.0, 1.0, 1.0, 1.0, 1.0, 1.0, 1.0, 1.0, 1.0, 1.0, 1.0, 1.0, 1.0, 1.0, 1.0, 1.0, 1.0, 1.0, 1.0, 1.0, 1.0, 1.0, 1.0, 1.0, 1.0, 1.0, 1.0, 1.0, 1.0, 1.0, 1.0, 1.0, 1.0, 1.0, 1.0, 1.0, 1.0, 1.0, 1.0, 1.0, 1.0, 1.0, 1.0, 1.0, 1.0, 1.0, 1.0, 1.0, 1.0, 1.0, 1.0, 1.0, 1.0, 1.0, 1.0, 1.0, 1.0, 1.0, 1.0, 1.0, 1.0, 1.0, 1.0, 1.0, 1.0, 1.0, 1.0, 1.0, 1.0, 1.0, 1.0, 1.0, 1.0, 1.0, 1.0, 1.0, 1.0, 1.0, 1.0, 1.0, 1.0, 1.0, 1.0, 1.0, 1.0, 1.0, 1.0, 1.0, 1.0, 1.0, 1.0, 1.0, 1.0, 1.0, 1.0, 1.0, 1.0, 1.0, 1.0, 1.0, 1.0, 1.0, 1.0, 1.0, 1.0, 1.0, 1.0, 1.0, 1.0, 1.0, 1.0, 1.0, 1.0, 1.0, 1.0, 1.0, 1.0, 1.0, 1.0, 1.0, 1.0, 1.0, 1.0, 1.0, 1.0, 1.0, 1.0, 1.0, 1.0, 1.0, 1.0, 1.0, 1.0, 1.0, 1.0, 1.0, 1.0, 1.0, 1.0, 1.0, 1.0, 1.0, 1.0, 1.0, 1.0, 1.0, 1.0, 1.0, 1.0, 1.0, 1.0, 1.0, 1.0, 1.0, 1.0, 1.0, 1.0, 1.0, 1.0, 1.0, 1.0, 1.0, 1.0, 1.0, 1.0, 1.0, 1.0, 1.0, 1.0, 1.0, 1.0, 1.0, 1.0, 1.0, 1.0, 1.0, 1.0, 1.0, 1.0, 1.0, 1.0, 1.0, 1.0, 1.0, 1.0, 1.0, 1.0, 1.0, 1.0, 1.0, 1.0, 1.0, 1.0, 1.0, 1.0, 1.0, 1.0, 1.0, 1.0, 1.0, 1.0, 1.0, 1.0, 1.0, 1.0, 1.0, 1.0, 1.0, 1.0, 1.0, 1.0, 1.0, 1.0, 1.0, 1.0, 1.0, 1.0, 1.0, 1.0, 1.0, 1.0, 1.0, 1.0, 1.0, 1.0, 1.0, 1.0, 1.0, 1.0, 1.0, 1.0, 1.0, 1.0, 1.0, 1.0, 1.0, 1.0, 1.0, 1.0, 1.0, 1.0, 1.0, 1.0, 1.0, 1.0, 1.0, 1.0, 1.0, 1.0, 1.0, 1.0, 1.0, 1.0, 1.0, 1.0, 1.0, 1.0, 1.0, 1.0, 1.0, 1.0, 1.0, 1.0, 1.0, 1.0, 1.0, 1.0, 1.0, 1.0, 1.0, 1.0, 1.0, 1.0, 1.0, 1.0, 1.0, 1.0, 1.0, 1.0, 1.0, 1.0, 1.0, 1.0, 1.0, 1.0, 1.0, 1.0, 1.0, 1.0, 1.0, 1.0, 1.0, 1.0, 1.0, 1.0, 1.0, 1.0, 1.0, 1.0, 1.0, 1.0, 1.0, 1.0, 1.0, 1.0, 1.0, 1.0, 1.0, 1.0, 1.0, 1.0, 1.0, 1.0, 1.0, 1.0, 1.0, 1.0, 1.0, 1.0, 1.0, 1.0, 1.0, 1.0, 1.0, 1.0, 1.0, 1.0, 1.0, 1.0, 1.0, 1.0, 1.0, 1.0, 1.0, 1.0, 1.0, 1.0, 1.0, 1.0, 1.0, 1.0, 1.0, 1.0, 1.0, 1.0, 1.0, 1.0, 1.0, 1.0, 1.0, 1.0, 1.0, 1.0, 1.0, 1.0, 1.0, 1.0, 1.0, 1.0, 1.0, 1.0, 1.0, 1.0, 1.0, 1.0, 1.0, 1.0, 1.0, 1.0, 1.0, 1.0, 1.0, 1.0, 1.0, 1.0, 1.0, 1.0, 1.0, 1.0, 1.0, 1.0, 1.0, 1.0, 1.0, 1.0, 1.0, 1.0, 1.0, 1.0, 1.0, 1.0, 1.0, 1.0, 1.0, 1.0, 1.0, 1.0, 1.0, 1.0, 1.0, 1.0, 1.0, 1.0, 1.0, 1.0, 1.0, 1.0, 1.0, 1.0, 1.0, 1.0, 1.0, 1.0, 1.0, 1.0, 1.0, 1.0, 1.0, 1.0, 1.0, 1.0, 1.0, 1.0, 1.0, 1.0, 1.0, 1.0, 1.0, 1.0, 1.0, 1.0, 1.0, 1.0, 1.0, 1.0, 1.0, 1.0, 1.0, 1.0, 1.0, 1.0, 1.0, 1.0, 1.0, 1.0, 1.0, 1.0, 1.0, 1.0, 1.0, 1.0, 1.0, 1.0, 1.0, 1.0, 1.0, 1.0, 1.0, 1.0, 1.0, 1.0, 1.0, 1.0, 1.0, 1.0, 1.0, 1.0, 1.0, 1.0, 1.0, 1.0, 1.0, 1.0, 1.0, 1.0, 1.0, 1.0, 1.0, 1.0, 1.0, 1.0, 1.0, 1.0, 1.0, 1.0, 1.0, 1.0, 1.0, 1.0, 1.0, 1.0, 1.0, 1.0, 1.0, 1.0, 1.0, 1.0, 1.0, 1.0, 1.0, 1.0, 1.0, 1.0, 1.0, 1.0, 1.0, 1.0, 1.0, 1.0, 1.0, 1.0, 1.0, 1.0, 1.0, 1.0, 1.0, 1.0, 1.0, 1.0, 1.0, 1.0, 1.0, 1.0, 1.0, 1.0, 1.0, 1.0, 1.0, 1.0, 1.0, 1.0, 1.0, 1.0, 1.0, 1.0, 1.0, 1.0, 1.0, 1.0, 1.0, 1.0, 1.0, 1.0, 1.0, 1.0, 1.0, 1.0, 1.0, 1.0, 1.0, 1.0, 1.0, 1.0, 1.0, 1.0, 1.0, 1.0, 1.0, 1.0, 1.0, 1.0, 1.0, 1.0, 1.0, 1.0, 1.0, 1.0, 1.0, 1.0, 1.0, 1.0, 1.0, 1.0, 1.0, 1.0, 1.0, 1.0, 1.0, 1.0, 1.0, 1.0, 1.0, 1.0, 1.0, 1.0, 1.0, 1.0, 1.0, 1.0, 1.0, 1.0, 1.0, 1.0, 1.0, 1.0, 1.0, 1.0, 1.0, 1.0, 1.0, 1.0, 1.0, 1.0, 1.0, 1.0, 1.0, 1.0, 1.0, 1.0, 1.0, 1.0, 1.0, 1.0, 1.0, 1.0, 1.0, 1.0, 1.0, 1.0, 1.0, 1.0, 1.0, 1.0, 1.0, 1.0, 1.0, 1.0, 1.0, 1.0, 1.0, 1.0, 1.0, 1.0, 1.0, 1.0, 1.0, 1.0, 1.0, 1.0, 1.0, 1.0, 1.0, 1.0, 1.0, 1.0, 1.0, 1.0, 1.0, 1.0, 1.0, 1.0, 1.0, 1.0, 1.0, 1.0, 1.0, 1.0, 1.0, 1.0, 1.0, 1.0, 1.0, 1.0, 1.0, 1.0, 1.0, 1.0, 1.0, 1.0, 1.0, 1.0, 1.0, 1.0, 1.0, 1.0, 1.0, 1.0, 1.0, 1.0, 1.0, 1.0, 1.0, 1.0, 1.0, 1.0, 1.0, 1.0, 1.0, 1.0, 1.0, 1.0, 1.0, 1.0, 1.0, 1.0, 1.0, 1.0, 1.0, 1.0, 1.0, 1.0, 1.0, 1.0, 1.0, 1.0, 1.0, 1.0, 1.0, 1.0, 1.0, 1.0, 1.0, 1.0, 1.0, 1.0, 1.0, 1.0, 1.0, 1.0, 1.0, 1.0, 1.0, 1.0, 1.0, 1.0, 1.0, 1.0, 1.0, 1.0, 1.0, 1.0, 1.0, 1.0, 1.0, 1.0, 1.0, 1.0, 1.0, 1.0, 1.0, 1.0, 1.0, 1.0, 1.0, 1.0, 1.0, 1.0, 1.0, 1.0, 1.0, 1.0, 1.0, 1.0, 1.0, 1.0, 1.0, 1.0, 1.0, 1.0, 1.0, 1.0, 1.0, 1.0, 1.0, 1.0, 1.0, 1.0, 1.0, 1.0, 1.0, 1.0, 1.0, 1.0, 1.0, 1.0, 1.0, 1.0, 1.0, 1.0, 1.0, 1.0, 1.0, 1.0, 1.0, 1.0, 1.0, 1.0, 1.0, 1.0, 1.0, 1.0, 1.0, 1.0, 1.0, 1.0, 1.0, 1.0, 1.0, 1.0, 1.0, 1.0, 1.0, 1.0, 1.0, 1.0, 1.0, 1.0, 1.0, 1.0, 1.0, 1.0, 1.0, 1.0, 1.0, 1.0, 1.0, 1.0, 1.0, 1.0, 1.0, 1.0, 1.0, 1.0, 1.0, 1.0, 1.0, 1.0, 1.0, 1.0, 1.0, 1.0, 1.0, 1.0, 1.0, 1.0, 1.0, 1.0, 1.0, 1.0, 1.0, 1.0, 1.0, 1.0, 1.0, 1.0, 1.0, 1.0, 1.0, 1.0, 1.0, 1.0, 1.0, 1.0, 1.0, 1.0, 1.0, 1.0, 1.0, 1.0, 1.0, 1.0, 1.0, 1.0, 1.0, 1.0, 1.0, 1.0, 1.0, 1.0, 1.0, 1.0, 1.0, 1.0, 1.0, 1.0, 1.0, 1.0, 1.0, 1.0, 1.0, 1.0, 1.0, 1.0, 1.0, 1.0, 1.0, 1.0, 1.0, 1.0, 1.0, 1.0, 1.0, 1.0, 1.0, 1.0, 1.0, 1.0, 1.0, 1.0, 1.0, 1.0, 1.0, 1.0, 1.0, 1.0, 1.0, 1.0, 1.0, 1.0, 1.0, 1.0, 1.0, 1.0, 1.0, 1.0, 1.0, 1.0, 1.0, 1.0, 1.0, 1.0, 1.0, 1.0, 1.0, 1.0, 1.0, 1.0, 1.0, 1.0, 1.0, 1.0, 1.0, 1.0, 1.0, 1.0, 1.0, 1.0, 1.0, 1.0, 1.0, 1.0, 1.0, 1.0, 1.0, 1.0, 1.0, 1.0, 1.0, 1.0, 1.0, 1.0, 1.0, 1.0, 1.0, 1.0, 1.0, 1.0, 1.0, 1.0, 1.0, 1.0, 1.0, 1.0, 1.0, 1.0, 1.0, 1.0, 1.0, 1.0, 1.0, 1.0, 1.0, 1.0, 1.0, 1.0, 1.0, 1.0, 1.0, 1.0, 1.0, 1.0, 1.0, 1.0, 1.0, 1.0, 1.0, 1.0, 1.0, 1.0, 1.0, 1.0, 1.0, 1.0, 1.0, 1.0, 1.0, 1.0, 1.0, 1.0, 1.0, 1.0, 1.0, 1.0, 1.0, 1.0, 1.0, 1.0, 1.0, 1.0, 1.0, 1.0, 1.0, 1.0, 1.0, 1.0, 1.0, 1.0, 1.0, 1.0, 1.0, 1.0, 1.0, 1.0, 1.0, 1.0, 1.0, 1.0, 1.0, 1.0, 1.0, 1.0, 1.0, 1.0, 1.0, 1.0, 1.0, 1.0, 1.0, 1.0, 1.0, 1.0, 1.0, 1.0, 1.0, 1.0, 1.0, 1.0, 1.0, 1.0, 1.0, 1.0, 1.0, 1.0, 1.0, 1.0, 1.0, 1.0, 1.0, 1.0, 1.0, 1.0, 1.0, 1.0, 1.0, 1.0, 1.0, 1.0, 1.0, 1.0, 1.0, 1.0, 1.0, 1.0, 1.0, 1.0, 1.0, 1.0, 1.0, 1.0, 1.0, 1.0, 1.0, 1.0, 1.0, 1.0, 1.0, 1.0, 1.0, 1.0, 1.0, 1.0, 1.0, 1.0, 1.0, 1.0, 1.0, 1.0, 1.0, 1.0, 1.0, 1.0, 1.0, 1.0, 1.0, 1.0, 1.0, 1.0, 1.0, 1.0, 1.0, 1.0, 1.0, 1.0, 1.0, 1.0, 1.0, 1.0, 1.0, 1.0, 1.0, 1.0, 1.0, 1.0, 1.0, 1.0, 1.0, 1.0, 1.0, 1.0, 1.0, 1.0, 1.0, 1.0, 1.0, 1.0, 1.0, 1.0, 1.0, 1.0, 1.0, 1.0, 1.0, 1.0, 1.0, 1.0, 1.0, 1.0, 1.0, 1.0, 1.0, 1.0, 1.0, 1.0, 1.0, 1.0, 1.0, 1.0, 1.0, 1.0, 1.0, 1.0, 1.0, 1.0, 1.0, 1.0, 1.0, 1.0, 1.0, 1.0, 1.0, 1.0, 1.0, 1.0, 1.0, 1.0, 1.0, 1.0, 1.0, 1.0, 1.0, 1.0, 1.0, 1.0, 1.0, 1.0, 1.0, 1.0, 1.0, 1.0, 1.0, 1.0, 1.0, 1.0, 1.0, 1.0, 1.0, 1.0, 1.0, 1.0, 1.0, 1.0, 1.0, 1.0, 1.0, 1.0, 1.0, 1.0, 1.0, 1.0, 1.0, 1.0, 1.0, 1.0, 1.0, 1.0, 1.0, 1.0, 1.0, 1.0, 1.0, 1.0, 1.0, 1.0, 1.0, 1.0, 1.0, 1.0, 1.0, 1.0, 1.0, 1.0, 1.0, 1.0, 1.0, 1.0, 1.0, 1.0, 1.0, 1.0, 1.0, 1.0, 1.0, 1.0, 1.0, 1.0, 1.0, 1.0, 1.0, 1.0, 1.0, 1.0, 1.0, 1.0, 1.0, 1.0, 1.0, 1.0, 1.0, 1.0, 1.0, 1.0, 1.0, 1.0, 1.0, 1.0, 1.0, 1.0, 1.0, 1.0, 1.0, 1.0, 1.0, 1.0, 1.0, 1.0, 1.0, 1.0, 1.0, 1.0, 1.0, 1.0, 1.0, 1.0, 1.0, 1.0, 1.0, 1.0, 1.0, 1.0, 1.0, 1.0, 1.0, 1.0, 1.0, 1.0, 1.0, 1.0, 1.0, 1.0, 1.0, 1.0, 1.0, 1.0, 1.0, 1.0, 1.0, 1.0, 1.0, 1.0, 1.0, 1.0, 1.0, 1.0, 1.0, 1.0, 1.0, 1.0, 1.0, 1.0, 1.0, 1.0, 1.0, 1.0, 1.0, 1.0, 1.0, 1.0, 1.0, 1.0, 1.0, 1.0, 1.0, 1.0, 1.0, 1.0, 1.0, 1.0, 1.0, 1.0, 1.0, 1.0, 1.0, 1.0, 1.0, 1.0, 1.0, 1.0, 1.0, 1.0, 1.0, 1.0, 1.0, 1.0, 1.0, 1.0, 1.0, 1.0, 1.0, 1.0, 1.0, 1.0, 1.0, 1.0, 1.0, 1.0, 1.0, 1.0, 1.0, 1.0, 1.0, 1.0, 1.0, 1.0, 1.0, 1.0, 1.0, 1.0, 1.0, 1.0, 1.0, 1.0, 1.0, 1.0, 1.0, 1.0, 1.0, 1.0, 1.0, 1.0, 1.0, 1.0, 1.0, 1.0, 1.0, 1.0, 1.0, 1.0, 1.0, 1.0, 1.0, 1.0, 1.0, 1.0, 1.0, 1.0, 1.0, 1.0, 1.0, 1.0, 1.0, 1.0, 1.0, 1.0, 1.0, 1.0, 1.0, 1.0, 1.0, 1.0, 1.0, 1.0, 1.0, 1.0, 1.0, 1.0, 1.0, 1.0, 1.0, 1.0, 1.0, 1.0, 1.0, 1.0, 1.0, 1.0, 1.0, 1.0, 1.0, 1.0, 1.0, 1.0, 1.0, 1.0, 1.0, 1.0, 1.0, 1.0, 1.0, 1.0, 1.0, 1.0, 1.0, 1.0, 1.0, 1.0, 1.0, 1.0, 1.0, 1.0, 1.0, 1.0, 1.0, 1.0, 1.0, 1.0, 1.0, 1.0, 1.0, 1.0, 1.0, 1.0, 1.0, 1.0, 1.0, 1.0, 1.0, 1.0, 1.0, 1.0, 1.0, 1.0, 1.0, 1.0, 1.0, 1.0, 1.0, 1.0, 1.0, 1.0, 1.0, 1.0, 1.0, 1.0, 1.0, 1.0, 1.0, 1.0, 1.0, 1.0, 1.0, 1.0, 1.0, 1.0, 1.0, 1.0, 1.0, 1.0, 1.0, 1.0, 1.0, 1.0, 1.0, 1.0, 1.0, 1.0, 1.0, 1.0, 1.0, 1.0, 1.0, 1.0, 1.0, 1.0, 1.0, 1.0, 1.0, 1.0, 1.0, 1.0, 1.0, 1.0, 1.0, 1.0, 1.0, 1.0, 1.0, 1.0, 1.0, 1.0, 1.0, 1.0, 1.0, 1.0, 1.0, 1.0, 1.0, 1.0, 1.0, 1.0, 1.0, 1.0, 1.0, 1.0, 1.0, 1.0, 1.0, 1.0, 1.0, 1.0, 1.0, 1.0, 1.0, 1.0, 1.0, 1.0, 1.0, 1.0, 1.0, 1.0, 1.0, 1.0, 1.0, 1.0, 1.0, 1.0, 1.0, 1.0, 1.0, 1.0, 1.0, 1.0, 1.0, 1.0, 1.0, 1.0, 1.0, 1.0, 1.0, 1.0, 1.0, 1.0, 1.0, 1.0, 1.0, 1.0, 1.0, 1.0, 1.0, 1.0, 1.0, 1.0, 1.0, 1.0, 1.0, 1.0, 1.0, 1.0, 1.0, 1.0, 1.0, 1.0, 1.0, 1.0, 1.0, 1.0, 1.0, 1.0, 1.0, 1.0, 1.0, 1.0, 1.0, 1.0, 1.0, 1.0, 1.0, 1.0, 1.0, 1.0, 1.0, 1.0, 1.0, 1.0, 1.0, 1.0, 1.0, 1.0, 1.0, 1.0, 1.0, 1.0, 1.0, 1.0, 1.0, 1.0, 1.0, 1.0, 1.0, 1.0, 1.0, 1.0, 1.0, 1.0, 1.0, 1.0, 1.0, 1.0, 1.0, 1.0, 1.0, 1.0, 1.0, 1.0, 1.0, 1.0, 1.0, 1.0, 1.0, 1.0, 1.0, 1.0, 1.0, 1.0, 1.0, 1.0, 1.0, 1.0, 1.0, 1.0, 1.0, 1.0, 1.0, 1.0, 1.0, 1.0, 1.0, 1.0, 1.0, 1.0, 1.0, 1.0, 1.0, 1.0, 1.0, 1.0, 1.0, 1.0, 1.0, 1.0, 1.0, 1.0, 1.0, 1.0, 1.0, 1.0, 1.0, 1.0, 1.0, 1.0, 1.0, 1.0, 1.0, 1.0, 1.0, 1.0, 1.0, 1.0, 1.0, 1.0, 1.0, 1.0, 1.0, 1.0, 1.0, 1.0, 1.0, 1.0, 1.0, 1.0, 1.0, 1.0, 1.0, 1.0, 1.0, 1.0, 1.0, 1.0, 1.0, 1.0, 1.0, 1.0, 1.0, 1.0, 1.0, 1.0, 1.0, 1.0, 1.0, 1.0, 1.0, 1.0, 1.0, 1.0, 1.0, 1.0, 1.0, 1.0, 1.0, 1.0, 1.0, 1.0, 1.0, 1.0, 1.0, 1.0, 1.0, 1.0, 1.0, 1.0, 1.0, 1.0, 1.0, 1.0, 1.0, 1.0, 1.0, 1.0, 1.0, 1.0, 1.0, 1.0, 1.0, 1.0, 1.0, 1.0, 1.0, 1.0, 1.0, 1.0, 1.0, 1.0, 1.0, 1.0, 1.0, 1.0, 1.0, 1.0, 1.0, 1.0, 1.0, 1.0, 1.0, 1.0, 1.0, 1.0, 1.0, 1.0, 1.0, 1.0, 1.0, 1.0, 1.0, 1.0, 1.0, 1.0, 1.0, 1.0, 1.0, 1.0, 1.0, 1.0, 1.0, 1.0, 1.0, 1.0, 1.0, 1.0, 1.0, 1.0, 1.0, 1.0, 1.0, 1.0, 1.0, 1.0, 1.0, 1.0, 1.0, 1.0, 1.0, 1.0, 1.0, 1.0, 1.0, 1.0, 1.0, 1.0, 1.0, 1.0, 1.0, 1.0, 1.0, 1.0, 1.0, 1.0, 1.0, 1.0, 1.0, 1.0, 1.0, 1.0, 1.0, 1.0, 1.0, 1.0, 1.0, 1.0, 1.0, 1.0, 1.0, 1.0, 1.0, 1.0, 1.0, 1.0, 1.0, 1.0, 1.0, 1.0, 1.0, 1.0, 1.0, 1.0, 1.0, 1.0, 1.0, 1.0, 1.0, 1.0, 1.0, 1.0, 1.0, 1.0, 1.0, 1.0, 1.0, 1.0, 1.0, 1.0, 1.0, 1.0, 1.0, 1.0, 1.0, 1.0, 1.0, 1.0, 1.0, 1.0, 1.0, 1.0, 1.0, 1.0, 1.0, 1.0, 1.0, 1.0, 1.0, 1.0, 1.0, 1.0, 1.0, 1.0, 1.0, 1.0, 1.0, 1.0, 1.0, 1.0, 1.0, 1.0, 1.0, 1.0, 1.0, 1.0, 1.0, 1.0, 1.0, 1.0, 1.0, 1.0, 1.0, 1.0, 1.0, 1.0, 1.0, 1.0, 1.0, 1.0, 1.0, 1.0, 1.0, 1.0, 1.0, 1.0, 1.0, 1.0, 1.0, 1.0, 1.0, 1.0, 1.0, 1.0, 1.0, 1.0, 1.0, 1.0, 1.0, 1.0, 1.0, 1.0, 1.0, 1.0, 1.0, 1.0, 1.0, 1.0, 1.0, 1.0, 1.0, 1.0, 1.0, 1.0, 1.0, 1.0, 1.0, 1.0, 1.0, 1.0, 1.0, 1.0, 1.0, 1.0, 1.0, 1.0, 1.0, 1.0, 1.0, 1.0, 1.0, 1.0, 1.0, 1.0, 1.0, 1.0, 1.0, 1.0, 1.0, 1.0, 1.0, 1.0, 1.0, 1.0, 1.0, 1.0, 1.0, 1.0, 1.0, 1.0, 1.0, 1.0, 1.0, 1.0, 1.0, 1.0, 1.0, 1.0, 1.0, 1.0, 1.0, 1.0, 1.0, 1.0, 1.0, 1.0, 1.0, 1.0, 1.0, 1.0, 1.0, 1.0, 1.0, 1.0, 1.0, 1.0, 1.0, 1.0, 1.0, 1.0, 1.0, 1.0, 1.0, 1.0, 1.0, 1.0, 1.0, 1.0, 1.0, 1.0, 1.0, 1.0, 1.0, 1.0, 1.0, 1.0, 1.0, 1.0, 1.0, 1.0, 1.0, 1.0, 1.0, 1.0, 1.0, 1.0, 1.0, 1.0, 1.0, 1.0, 1.0, 1.0, 1.0, 1.0, 1.0, 1.0, 1.0, 1.0, 1.0, 1.0, 1.0, 1.0, 1.0, 1.0, 1.0, 1.0, 1.0, 1.0, 1.0, 1.0, 1.0, 1.0, 1.0, 1.0, 1.0, 1.0, 1.0, 1.0, 1.0, 1.0, 1.0, 1.0, 1.0, 1.0, 1.0, 1.0, 1.0, 1.0, 1.0, 1.0, 1.0, 1.0, 1.0, 1.0, 1.0, 1.0, 1.0, 1.0, 1.0, 1.0, 1.0, 1.0, 1.0, 1.0, 1.0, 1.0, 1.0, 1.0, 1.0, 1.0, 1.0, 1.0, 1.0, 1.0, 1.0, 1.0])
me_simplerrig.materials.append(mat_npcs)
me_simplerrig.use_remesh_preserve_volume = False
me_simplerrig.use_remesh_preserve_attributes = False
me_simplerrig.use_mirror_x = True
me_simplerrig.auto_texspace = False
me_simplerrig.update()
arm_simplerrig = bpy.data.armatures.new('simplerrig')  # bones are not reproduced

# ---- objects
ob_malenpc12 = bpy.data.objects.new('malenpc12', me_simplerrig)
ob_simplerrig = bpy.data.objects.new('simplerrig', arm_simplerrig)

# ---- transforms, parenting, visibility, modifiers, constraints
ob_malenpc12.parent = ob_simplerrig
ob_malenpc12.location = (0.0, 0.0, 0.0)
ob_malenpc12.lineart.crease_threshold = 0.0
ob_malenpc12.use_mesh_mirror_x = True
_vg = ob_malenpc12.vertex_groups.new(name='head')
for _i, _w in zip([0, 1, 2, 3, 4, 5, 6, 7, 8, 9, 10, 11, 12, 14, 48, 50, 51, 52, 53, 54, 55, 56, 57, 58, 59, 60, 61, 62, 63, 64, 65, 66, 67, 68, 69, 70, 71, 72, 73, 74, 75, 76, 78, 112, 114, 118, 121, 122, 123, 124, 125, 126, 127, 128, 129, 130, 131, 132, 133, 134, 135, 136, 137, 138, 139, 140, 141, 142, 143, 144, 145], [1.0, 1.0, 1.0, 1.0, 1.0, 1.0, 1.0, 1.0, 1.0, 1.0, 1.0, 1.0, 0.0, 0.007632, 0.003816, 0.01588, 1.0, 1.0, 1.0, 1.0, 1.0, 1.0, 1.0, 1.0, 1.0, 1.0, 1.0, 1.0, 1.0, 1.0, 1.0, 1.0, 1.0, 1.0, 1.0, 1.0, 1.0, 1.0, 1.0, 1.0, 1.0, 0.0, 0.007632, 0.003816, 1.0, 1.0, 0.01588, 1.0, 1.0, 1.0, 1.0, 1.0, 1.0, 1.0, 1.0, 1.0, 1.0, 1.0, 1.0, 1.0, 1.0, 1.0, 1.0, 1.0, 1.0, 1.0, 1.0, 1.0, 1.0, 1.0, 1.0]): _vg.add([_i], _w, 'REPLACE')
_vg = ob_malenpc12.vertex_groups.new(name='upperribcage')
for _i, _w in zip([12, 14, 15, 32, 48, 50, 51, 52, 53, 54, 55, 56, 57, 58, 59, 60, 61, 62, 63, 76, 78, 79, 96, 112, 114, 118, 120, 121, 122, 123, 124, 125, 126, 127, 128, 129, 130, 131, 132, 133, 134, 135, 136, 137, 138, 139, 140, 141, 142, 143, 144, 145], [0.1862, 1.0, 1.0, 0.0, 0.5, 0.1862, 0.1862, 0.1862, 0.1862, 0.1862, 0.5855, 0.5855, 0.5855, 0.5855, 0.4643, 0.3858, 0.5855, 0.1862, 0.5855, 0.1862, 1.0, 1.0, 0.0, 0.5, 0.3431, 0.9847, 0.5, 0.1862, 0.3431, 0.3431, 0.3431, 0.3431, 0.3431, 0.3431, 0.9847, 0.9847, 0.9847, 0.9847, 0.1862, 0.1862, 0.1862, 0.1862, 0.5855, 0.5855, 0.5855, 0.5855, 0.4643, 0.3858, 0.5855, 0.1862, 0.5855, 0.5855]): _vg.add([_i], _w, 'REPLACE')
_vg = ob_malenpc12.vertex_groups.new(name='shoulderRight')
for _i, _w in zip([0, 1, 2, 3, 4, 5, 6, 7, 8, 9, 10, 11, 12, 14, 15, 32, 50, 51, 52, 53, 54, 55, 56, 57, 58, 59, 60, 61, 62, 63, 64, 65, 66, 67, 68, 69, 70, 71, 72, 73, 74, 75, 96, 114, 118, 120, 121, 122, 123, 124, 125, 126, 127, 128, 129, 130, 131, 132, 133, 134, 135, 136, 137, 138, 139, 140, 141, 142, 143, 144, 145], [0.0, 0.0, 0.0, 0.0, 0.0, 0.0, 0.0, 0.0, 0.0, 0.0, 0.0, 0.0, 1.0, 0.0, 1.0, 1.0, 0.0, 0.0, 0.0, 0.0, 0.0, 0.0, 0.0, 0.0, 0.0, 0.0, 0.0, 0.0, 0.0, 0.0, 0.0, 0.0, 0.0, 0.0, 0.0, 0.0, 0.0, 0.0, 0.0, 0.0, 0.0, 0.0, 0.0, 0.0, 0.0, 0.0, 0.0, 0.0, 0.0, 0.0, 0.0, 0.0, 0.0, 0.0, 0.0, 0.0, 0.0, 0.0, 0.0, 0.0, 0.0, 0.0, 0.0, 0.0, 0.0, 0.0, 0.0, 0.0, 0.0, 0.0, 0.0]): _vg.add([_i], _w, 'REPLACE')
_vg = ob_malenpc12.vertex_groups.new(name='shoulderLeft')
for _i, _w in zip([0, 1, 2, 3, 4, 5, 6, 7, 8, 9, 10, 11, 32, 50, 51, 52, 53, 54, 55, 56, 57, 58, 59, 60, 61, 62, 63, 64, 65, 66, 67, 68, 69, 70, 71, 72, 73, 74, 75, 76, 78, 79, 96, 114, 118, 120, 121, 122, 123, 124, 125, 126, 127, 128, 129, 130, 131, 132, 133, 134, 135, 136, 137, 138, 139, 140, 141, 142, 143, 144, 145], [0.0, 0.0, 0.0, 0.0, 0.0, 0.0, 0.0, 0.0, 0.0, 0.0, 0.0, 0.0, 0.0, 0.0, 0.0, 0.0, 0.0, 0.0, 0.0, 0.0, 0.0, 0.0, 0.0, 0.0, 0.0, 0.0, 0.0, 0.0, 0.0, 0.0, 0.0, 0.0, 0.0, 0.0, 0.0, 0.0, 0.0, 0.0, 0.0, 1.0, 0.0, 1.0, 1.0, 0.0, 0.0, 0.0, 0.0, 0.0, 0.0, 0.0, 0.0, 0.0, 0.0, 0.0, 0.0, 0.0, 0.0, 0.0, 0.0, 0.0, 0.0, 0.0, 0.0, 0.0, 0.0, 0.0, 0.0, 0.0, 0.0, 0.0, 0.0]): _vg.add([_i], _w, 'REPLACE')
_vg = ob_malenpc12.vertex_groups.new(name='upperarmRight')
for _i, _w in zip([12, 14, 15, 29, 30, 31, 32, 48, 50, 51, 52, 53, 54, 62, 120], [0.0, 1.0, 0.0, 1.0, 1.0, 1.0, 1.0, 1.0, 0.0, 0.0, 0.0, 0.0, 0.0, 0.0, 0.0]): _vg.add([_i], _w, 'REPLACE')
_vg = ob_malenpc12.vertex_groups.new(name='upperarmLeft')
for _i, _w in zip([76, 78, 79, 93, 94, 95, 96, 112, 120, 121, 132, 133, 134, 135, 143], [0.0, 1.0, 0.0, 1.0, 1.0, 1.0, 1.0, 1.0, 0.0, 0.0, 0.0, 0.0, 0.0, 0.0, 0.0]): _vg.add([_i], _w, 'REPLACE')
_vg = ob_malenpc12.vertex_groups.new(name='lowerarmRight')
for _i, _w in zip([29, 30, 31, 33, 34, 35, 48], [0.9978, 1.0, 0.9988, 1.0, 1.0, 1.0, 0.2239]): _vg.add([_i], _w, 'REPLACE')
_vg = ob_malenpc12.vertex_groups.new(name='lowerarmLeft')
for _i, _w in zip([93, 94, 95, 97, 98, 99, 112], [0.9978, 1.0, 0.9988, 1.0, 1.0, 1.0, 0.2239]): _vg.add([_i], _w, 'REPLACE')
_vg = ob_malenpc12.vertex_groups.new(name='palmRight')
for _i, _w in zip([33, 34, 35, 36, 37, 38], [0.4445, 0.9966, 1.0, 1.0, 1.0, 0.9971]): _vg.add([_i], _w, 'REPLACE')
_vg = ob_malenpc12.vertex_groups.new(name='palmLeft')
for _i, _w in zip([97, 98, 99, 100, 101, 102], [0.4445, 0.9966, 1.0, 1.0, 1.0, 0.9971]): _vg.add([_i], _w, 'REPLACE')
_vg = ob_malenpc12.vertex_groups.new(name='thumbbaseRight')
for _i, _w in zip([37, 38, 43, 45], [0.1163, 0.9795, 1.0, 1.0]): _vg.add([_i], _w, 'REPLACE')
_vg = ob_malenpc12.vertex_groups.new(name='thumbbaseLeft')
for _i, _w in zip([101, 102, 107, 109], [0.1163, 0.9795, 1.0, 1.0]): _vg.add([_i], _w, 'REPLACE')
_vg = ob_malenpc12.vertex_groups.new(name='thumbRight')
for _i, _w in zip([38, 43, 44, 45], [1.0, 1.0, 1.0, 1.0]): _vg.add([_i], _w, 'REPLACE')
_vg = ob_malenpc12.vertex_groups.new(name='thumbLeft')
for _i, _w in zip([102, 107, 108, 109], [1.0, 1.0, 1.0, 1.0]): _vg.add([_i], _w, 'REPLACE')
_vg = ob_malenpc12.vertex_groups.new(name='fingerbaseRight')
for _i, _w in zip([36, 37, 38, 39, 40, 41], [1.0, 1.0, 0.9995, 1.0, 0.9989, 0.9859]): _vg.add([_i], _w, 'REPLACE')
_vg = ob_malenpc12.vertex_groups.new(name='fingerbaseLeft')
for _i, _w in zip([100, 101, 102, 103, 104, 105], [1.0, 1.0, 0.9995, 1.0, 0.9989, 0.9859]): _vg.add([_i], _w, 'REPLACE')
_vg = ob_malenpc12.vertex_groups.new(name='fingertipsRight')
for _i, _w in zip([39, 40, 41, 42], [1.0, 1.0, 1.0, 1.0]): _vg.add([_i], _w, 'REPLACE')
_vg = ob_malenpc12.vertex_groups.new(name='fingertipsLeft')
for _i, _w in zip([103, 104, 105, 106], [1.0, 1.0, 1.0, 1.0]): _vg.add([_i], _w, 'REPLACE')
_vg = ob_malenpc12.vertex_groups.new(name='lowerribcage')
for _i, _w in zip([0, 1, 2, 3, 4, 5, 6, 7, 8, 9, 10, 11, 12, 14, 15, 29, 32, 48, 50, 51, 52, 53, 54, 55, 56, 57, 58, 59, 60, 61, 62, 63, 64, 65, 66, 67, 68, 69, 70, 71, 72, 73, 74, 75, 76, 78, 79, 93, 96, 112, 114, 117, 118, 120, 121, 122, 123, 124, 125, 126, 127, 128, 129, 130, 131, 132, 133, 134, 135, 136, 137, 138, 139, 140, 141, 142, 143, 144, 145], [0.0, 0.0, 0.0, 0.0, 0.0, 0.0, 0.0, 0.0, 0.0, 0.0, 0.0, 0.0, 1.0, 0.9994, 0.9788, 0.0, 1.0, 0.0, 1.0, 0.0, 0.0, 0.0, 0.0, 0.0, 0.0, 0.0, 0.0, 0.0, 0.0, 0.0, 0.0, 0.0, 0.0, 0.0, 0.0, 0.0, 0.0, 0.0, 0.0, 0.0, 0.0, 0.0, 0.0, 0.0, 1.0, 0.9994, 0.9788, 0.0, 1.0, 0.0, 1.0, 1.0, 1.0, 1.0, 1.0, 0.0, 0.0, 0.0, 0.0, 0.0, 0.0, 0.0, 0.0, 0.0, 0.0, 0.0, 0.0, 0.0, 0.0, 0.0, 0.0, 0.0, 0.0, 0.0, 0.0, 0.0, 0.0, 0.0, 0.0]): _vg.add([_i], _w, 'REPLACE')
_vg = ob_malenpc12.vertex_groups.new(name='lowerback')
for _i, _w in zip([13, 14, 16, 17, 46, 47, 77, 78, 80, 81, 110, 111, 115, 116, 117, 119, 120], [1.0, 0.0, 1.0, 0.0, 0.0, 0.1881, 1.0, 0.0, 1.0, 0.0, 0.0, 0.1881, 1.0, 1.0, 1.0, 1.0, 0.0]): _vg.add([_i], _w, 'REPLACE')
_vg = ob_malenpc12.vertex_groups.new(name='thighLeft')
for _i, _w in zip([0, 1, 2, 3, 4, 5, 6, 7, 8, 9, 10, 11, 12, 14, 16, 17, 19, 31, 32, 47, 50, 51, 52, 53, 57, 58, 59, 60, 61, 62, 64, 65, 66, 77, 80, 81, 82, 83, 84, 87, 88, 89, 90, 91, 92, 110, 111, 113, 114, 115, 116, 117, 118, 119, 120, 122, 123, 124, 125, 126, 127, 128, 138, 139, 140, 142, 144], [0.0, 0.0, 0.0, 0.0, 0.0, 0.0, 0.0, 0.0, 0.0, 0.0, 0.0, 0.0, 0.0, 0.0, 0.0, 0.0, 0.0, 0.0, 0.0, 0.07611, 0.0, 0.0, 0.0, 0.0, 0.0, 0.0, 0.0, 0.0, 0.0, 0.0, 0.0, 0.0, 0.0, 1.0, 0.7054, 1.0, 1.0, 1.0, 0.0, 0.0, 0.0, 0.0, 0.0, 0.0, 0.0, 0.04113, 1.0, 0.1572, 0.0, 0.0, 0.1522, 0.0, 0.0, 1.0, 0.0, 0.0, 0.0, 0.0, 0.0, 0.0, 0.0, 0.0, 0.0, 0.0, 0.0, 0.0, 0.0]): _vg.add([_i], _w, 'REPLACE')
_vg = ob_malenpc12.vertex_groups.new(name='thighRight')
for _i, _w in zip([0, 1, 2, 13, 16, 17, 18, 19, 20, 23, 24, 25, 26, 27, 28, 46, 47, 49, 57, 58, 59, 61, 63, 64, 65, 66, 67, 68, 69, 70, 71, 72, 73, 74, 75, 76, 78, 80, 81, 83, 95, 96, 111, 114, 115, 116, 117, 118, 119, 120, 121, 122, 123, 124, 125, 126, 127, 128, 132, 133, 134, 138, 139, 140, 141, 142, 143, 145], [0.0, 0.0, 0.0, 1.0, 0.7054, 1.0, 1.0, 1.0, 0.0, 0.0, 0.0, 0.0, 0.0, 0.0, 0.0, 0.04113, 1.0, 0.1572, 0.0, 0.0, 0.0, 0.0, 0.0, 0.0, 0.0, 0.0, 0.0, 0.0, 0.0, 0.0, 0.0, 0.0, 0.0, 0.0, 0.0, 0.0, 0.0, 0.0, 0.0, 0.0, 0.0, 0.0, 0.07611, 0.0, 0.0, 0.1522, 0.0, 0.0, 1.0, 0.0, 0.0, 0.0, 0.0, 0.0, 0.0, 0.0, 0.0, 0.0, 0.0, 0.0, 0.0, 0.0, 0.0, 0.0, 0.0, 0.0, 0.0, 0.0]): _vg.add([_i], _w, 'REPLACE')
_vg = ob_malenpc12.vertex_groups.new(name='shinRight')
for _i, _w in zip([13, 17, 18, 19, 20, 21, 22, 23, 24, 25, 26, 27, 28, 46, 47, 49, 58, 76, 81, 96, 114, 121, 122, 123, 139], [0.0, 1.0, 0.0, 1.0, 1.0, 1.0, 1.0, 1.0, 0.0, 0.0, 0.0, 0.0, 0.0, 0.9661, 0.1818, 1.0, 0.0, 0.0, 0.0, 0.0, 0.0, 0.0, 0.0, 0.0, 0.0]): _vg.add([_i], _w, 'REPLACE')
_vg = ob_malenpc12.vertex_groups.new(name='shinLeft')
for _i, _w in zip([12, 17, 32, 50, 58, 77, 81, 82, 83, 84, 85, 86, 87, 88, 89, 90, 91, 92, 110, 111, 113, 114, 122, 123, 139], [0.0, 0.0, 0.0, 0.0, 0.0, 0.0, 1.0, 0.0, 1.0, 1.0, 1.0, 1.0, 1.0, 0.0, 0.0, 0.0, 0.0, 0.0, 0.9661, 0.1818, 1.0, 0.0, 0.0, 0.0, 0.0]): _vg.add([_i], _w, 'REPLACE')
_vg = ob_malenpc12.vertex_groups.new(name='tarsalRight')
_vg.add([24, 25, 26, 27, 28], 1.0, 'REPLACE')
_vg = ob_malenpc12.vertex_groups.new(name='tarsalLeft')
_vg.add([88, 89, 90, 91, 92], 1.0, 'REPLACE')
_vg = ob_malenpc12.vertex_groups.new(name='toesRight')
_vg.add([26, 27, 28], 1.0, 'REPLACE')
_vg = ob_malenpc12.vertex_groups.new(name='toesLeft')
_vg.add([90, 91, 92], 1.0, 'REPLACE')
_vg = ob_malenpc12.vertex_groups.new(name='toeRight')
_vg.add([20, 21, 22, 23, 24, 25, 26, 27, 28], 1.0, 'REPLACE')
_vg = ob_malenpc12.vertex_groups.new(name='footRight')
for _i, _w in zip([19, 20, 21, 22, 23, 24, 25, 28, 46], [0.0, 1.0, 1.0, 1.0, 1.0, 1.0, 1.0, 1.0, 0.0]): _vg.add([_i], _w, 'REPLACE')
_vg = ob_malenpc12.vertex_groups.new(name='toeLeft')
_vg.add([84, 85, 86, 87, 88, 89, 90, 91, 92], 1.0, 'REPLACE')
_vg = ob_malenpc12.vertex_groups.new(name='footLeft')
for _i, _w in zip([83, 84, 85, 86, 87, 88, 89, 92, 110], [0.0, 1.0, 1.0, 1.0, 1.0, 1.0, 1.0, 1.0, 0.0]): _vg.add([_i], _w, 'REPLACE')
_m = ob_malenpc12.modifiers.new('Armature', 'ARMATURE')
_m.object = ob_simplerrig
ob_simplerrig.location = (0.0, 0.0, 0.0)
ob_simplerrig.show_in_front = True
ob_simplerrig.lineart.crease_threshold = 0.0

# ---- collection membership
col_collection_1.objects.link(ob_malenpc12)
col_collection_2.objects.link(ob_simplerrig)

# ---- scene / render settings (as saved in the file)
scene.frame_start = 1; scene.frame_end = 1920; scene.frame_set(1689)
scene.render.engine = 'BLENDER_EEVEE_NEXT'
scene.render.image_settings.color_mode = 'RGB'
scene.render.image_settings.compression = 100
scene.render.resolution_x = 1080
scene.render.resolution_y = 1920
scene.render.resolution_percentage = 50
scene.render.fps = 60
scene.render.dither_intensity = 0.0
scene.cycles.use_denoising = False
scene.cycles.samples = 10
scene.cycles.sampling_pattern = 'TABULATED_SOBOL'
scene.cycles.light_sampling_threshold = 0.0
scene.cycles.use_adaptive_sampling = False
scene.cycles.use_light_tree = False
scene.cycles.blur_glossy = 0.0
scene.cycles.volume_bounces = 1
scene.cycles.pixel_filter_type = 'GAUSSIAN'
scene.cycles.sample_clamp_indirect = 0.0
scene.view_settings.view_transform = 'Standard'
bpy.context.view_layer.update()

# ---- added for rendering (the .blend has no active camera): camera
cam_auto = bpy.data.cameras.new('AutoCamera')
cam_auto.lens = 50.0
cam_auto.sensor_width = 36.0
cam_auto.clip_end = 1000.0
ob_auto_camera = bpy.data.objects.new('AutoCamera', cam_auto)
scene.collection.objects.link(ob_auto_camera)
ob_auto_camera.location = (1.821, -1.75386, 2.02506)
ob_auto_camera.rotation_euler = (1.09748, -7.21219e-08, 0.694738)
scene.camera = ob_auto_camera
bpy.context.view_layer.update()
